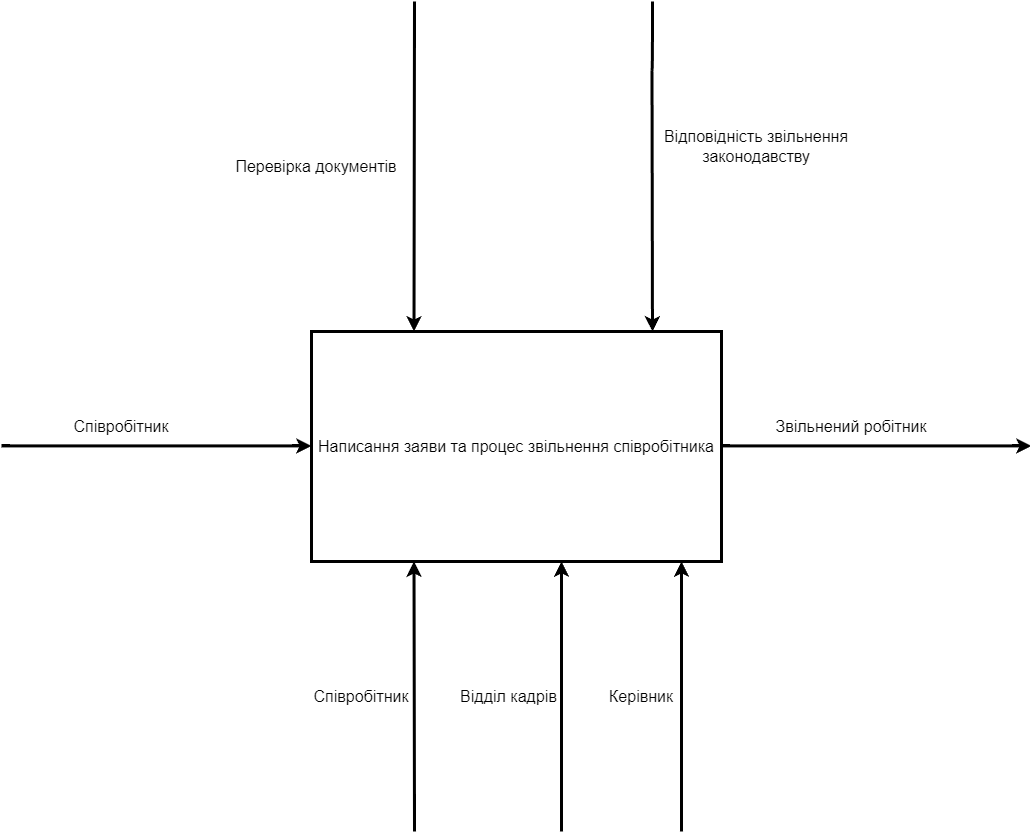

The diagram above was exported from draw.io. Its source (the exported page's mxGraphModel, read from the mxfile embedded in the PNG):
<mxGraphModel dx="1432" dy="1944" grid="1" gridSize="10" guides="1" tooltips="1" connect="1" arrows="1" fold="1" page="1" pageScale="1" pageWidth="827" pageHeight="1169" math="0" shadow="0">
  <root>
    <mxCell id="0" />
    <mxCell id="1" parent="0" />
    <mxCell id="RW_JJs0pRA7-qGm7IPj8-2" value="&lt;font style=&quot;font-size: 16px;&quot;&gt;Написання заяви та процес звільнення співробітника&lt;/font&gt;" style="rounded=0;whiteSpace=wrap;html=1;strokeWidth=3;" vertex="1" parent="1">
      <mxGeometry x="540" y="280" width="410" height="230" as="geometry" />
    </mxCell>
    <mxCell id="RW_JJs0pRA7-qGm7IPj8-4" value="" style="curved=1;endArrow=classic;html=1;rounded=0;edgeStyle=orthogonalEdgeStyle;strokeWidth=3;" edge="1" parent="1">
      <mxGeometry width="50" height="50" relative="1" as="geometry">
        <mxPoint x="230" y="394.41" as="sourcePoint" />
        <mxPoint x="540" y="394.41" as="targetPoint" />
        <Array as="points">
          <mxPoint x="230" y="394.41" />
        </Array>
      </mxGeometry>
    </mxCell>
    <mxCell id="RW_JJs0pRA7-qGm7IPj8-5" value="" style="curved=1;endArrow=classic;html=1;rounded=0;edgeStyle=orthogonalEdgeStyle;strokeWidth=3;entryX=0.25;entryY=1;entryDx=0;entryDy=0;" edge="1" parent="1" target="RW_JJs0pRA7-qGm7IPj8-2">
      <mxGeometry width="50" height="50" relative="1" as="geometry">
        <mxPoint x="643" y="780" as="sourcePoint" />
        <mxPoint x="840" y="730" as="targetPoint" />
        <Array as="points">
          <mxPoint x="643" y="730" />
        </Array>
      </mxGeometry>
    </mxCell>
    <mxCell id="RW_JJs0pRA7-qGm7IPj8-6" value="" style="curved=1;endArrow=classic;html=1;rounded=0;edgeStyle=orthogonalEdgeStyle;strokeWidth=3;entryX=0.25;entryY=1;entryDx=0;entryDy=0;" edge="1" parent="1">
      <mxGeometry width="50" height="50" relative="1" as="geometry">
        <mxPoint x="790" y="780" as="sourcePoint" />
        <mxPoint x="790" y="510" as="targetPoint" />
        <Array as="points">
          <mxPoint x="790" y="730" />
        </Array>
      </mxGeometry>
    </mxCell>
    <mxCell id="RW_JJs0pRA7-qGm7IPj8-7" value="" style="curved=1;endArrow=classic;html=1;rounded=0;edgeStyle=orthogonalEdgeStyle;strokeWidth=3;entryX=0.25;entryY=1;entryDx=0;entryDy=0;" edge="1" parent="1">
      <mxGeometry width="50" height="50" relative="1" as="geometry">
        <mxPoint x="910" y="780" as="sourcePoint" />
        <mxPoint x="910" y="510" as="targetPoint" />
        <Array as="points">
          <mxPoint x="910" y="730" />
        </Array>
      </mxGeometry>
    </mxCell>
    <mxCell id="RW_JJs0pRA7-qGm7IPj8-8" value="" style="curved=1;endArrow=classic;html=1;rounded=0;edgeStyle=orthogonalEdgeStyle;strokeWidth=3;" edge="1" parent="1">
      <mxGeometry width="50" height="50" relative="1" as="geometry">
        <mxPoint x="950" y="394.41" as="sourcePoint" />
        <mxPoint x="1260" y="394.41" as="targetPoint" />
        <Array as="points">
          <mxPoint x="950" y="394.41" />
        </Array>
      </mxGeometry>
    </mxCell>
    <mxCell id="RW_JJs0pRA7-qGm7IPj8-9" value="" style="curved=1;endArrow=classic;html=1;rounded=0;edgeStyle=orthogonalEdgeStyle;strokeWidth=3;entryX=0.25;entryY=0;entryDx=0;entryDy=0;" edge="1" parent="1" target="RW_JJs0pRA7-qGm7IPj8-2">
      <mxGeometry width="50" height="50" relative="1" as="geometry">
        <mxPoint x="643" y="-50" as="sourcePoint" />
        <mxPoint x="560" y="20" as="targetPoint" />
        <Array as="points">
          <mxPoint x="642" y="20" />
        </Array>
      </mxGeometry>
    </mxCell>
    <mxCell id="RW_JJs0pRA7-qGm7IPj8-10" value="" style="curved=1;endArrow=classic;html=1;rounded=0;edgeStyle=orthogonalEdgeStyle;strokeWidth=3;entryX=0.25;entryY=0;entryDx=0;entryDy=0;" edge="1" parent="1">
      <mxGeometry width="50" height="50" relative="1" as="geometry">
        <mxPoint x="881" y="-50" as="sourcePoint" />
        <mxPoint x="881" y="280" as="targetPoint" />
        <Array as="points">
          <mxPoint x="880" y="20" />
        </Array>
      </mxGeometry>
    </mxCell>
    <mxCell id="RW_JJs0pRA7-qGm7IPj8-11" value="&lt;font style=&quot;font-size: 16px;&quot;&gt;Співробітник&lt;/font&gt;" style="text;html=1;strokeColor=none;fillColor=none;align=center;verticalAlign=middle;whiteSpace=wrap;rounded=0;" vertex="1" parent="1">
      <mxGeometry x="320" y="360" width="60" height="30" as="geometry" />
    </mxCell>
    <mxCell id="RW_JJs0pRA7-qGm7IPj8-12" value="&lt;span style=&quot;font-size: 16px;&quot;&gt;Перевірка документів&lt;/span&gt;" style="text;html=1;strokeColor=none;fillColor=none;align=center;verticalAlign=middle;whiteSpace=wrap;rounded=0;" vertex="1" parent="1">
      <mxGeometry x="450" y="100" width="190" height="30" as="geometry" />
    </mxCell>
    <mxCell id="RW_JJs0pRA7-qGm7IPj8-13" value="&lt;font style=&quot;font-size: 16px;&quot;&gt;Співробітник&lt;/font&gt;" style="text;html=1;strokeColor=none;fillColor=none;align=center;verticalAlign=middle;whiteSpace=wrap;rounded=0;" vertex="1" parent="1">
      <mxGeometry x="560" y="630" width="60" height="30" as="geometry" />
    </mxCell>
    <mxCell id="RW_JJs0pRA7-qGm7IPj8-14" value="&lt;font style=&quot;font-size: 16px;&quot;&gt;Відділ кадрів&lt;/font&gt;" style="text;html=1;strokeColor=none;fillColor=none;align=center;verticalAlign=middle;whiteSpace=wrap;rounded=0;" vertex="1" parent="1">
      <mxGeometry x="680" y="630" width="115" height="30" as="geometry" />
    </mxCell>
    <mxCell id="RW_JJs0pRA7-qGm7IPj8-15" value="&lt;font style=&quot;font-size: 16px;&quot;&gt;Керівник&lt;/font&gt;" style="text;html=1;strokeColor=none;fillColor=none;align=center;verticalAlign=middle;whiteSpace=wrap;rounded=0;" vertex="1" parent="1">
      <mxGeometry x="840" y="630" width="60" height="30" as="geometry" />
    </mxCell>
    <mxCell id="RW_JJs0pRA7-qGm7IPj8-16" value="&lt;font style=&quot;font-size: 16px;&quot;&gt;Звільнений робітник&lt;/font&gt;" style="text;html=1;strokeColor=none;fillColor=none;align=center;verticalAlign=middle;whiteSpace=wrap;rounded=0;" vertex="1" parent="1">
      <mxGeometry x="990" y="360" width="180" height="30" as="geometry" />
    </mxCell>
    <mxCell id="RW_JJs0pRA7-qGm7IPj8-17" value="&lt;font style=&quot;font-size: 16px;&quot;&gt;Відповідність звільнення законодавству&lt;/font&gt;" style="text;html=1;strokeColor=none;fillColor=none;align=center;verticalAlign=middle;whiteSpace=wrap;rounded=0;" vertex="1" parent="1">
      <mxGeometry x="890" y="80" width="190" height="30" as="geometry" />
    </mxCell>
  </root>
</mxGraphModel>